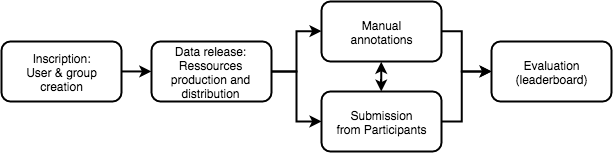

The diagram above was exported from draw.io. Its source (the exported page's mxGraphModel, read from the mxfile embedded in the PNG):
<mxGraphModel dx="829" dy="697" grid="1" gridSize="10" guides="1" tooltips="1" connect="1" fold="1" page="1" pageScale="1" pageWidth="630" pageHeight="170" background="#ffffff" math="0">
  <root>
    <mxCell id="0" />
    <mxCell id="1" parent="0" />
    <mxCell id="2" value="&lt;div&gt;Inscription:&lt;/div&gt;&lt;div&gt;User &amp;amp; group&lt;/div&gt;&lt;div&gt;creation&lt;/div&gt;" style="rounded=1;whiteSpace=wrap;html=1;strokeWidth=2;" vertex="1" parent="1">
      <mxGeometry x="10" y="-120" width="120" height="60" as="geometry" />
    </mxCell>
    <mxCell id="3" value="Data release:&lt;div&gt;Ressources production and distribution&lt;/div&gt;" style="rounded=1;whiteSpace=wrap;html=1;strokeWidth=2;" vertex="1" parent="1">
      <mxGeometry x="160" y="-120" width="120" height="60" as="geometry" />
    </mxCell>
    <mxCell id="4" value="Submission&lt;div&gt;from Participants&lt;/div&gt;" style="rounded=1;whiteSpace=wrap;html=1;strokeWidth=2;" vertex="1" parent="1">
      <mxGeometry x="330" y="-70" width="120" height="60" as="geometry" />
    </mxCell>
    <mxCell id="5" value="&lt;div&gt;Manual&lt;/div&gt;&lt;div&gt;&lt;span&gt;annotations&lt;/span&gt;&lt;/div&gt;" style="rounded=1;whiteSpace=wrap;html=1;strokeWidth=2;" vertex="1" parent="1">
      <mxGeometry x="330" y="-160" width="120" height="60" as="geometry" />
    </mxCell>
    <mxCell id="6" value="Evaluation&lt;div&gt;(leaderboard)&lt;/div&gt;" style="rounded=1;whiteSpace=wrap;html=1;strokeWidth=2;" vertex="1" parent="1">
      <mxGeometry x="500" y="-120" width="120" height="60" as="geometry" />
    </mxCell>
    <mxCell id="8" style="edgeStyle=orthogonalEdgeStyle;rounded=0;html=1;exitX=1;exitY=0.5;entryX=0;entryY=0.5;strokeWidth=2;" edge="1" parent="1" source="2" target="3">
      <mxGeometry relative="1" as="geometry" />
    </mxCell>
    <mxCell id="9" style="edgeStyle=orthogonalEdgeStyle;rounded=0;html=1;exitX=1;exitY=0.5;entryX=0;entryY=0.5;strokeWidth=2;" edge="1" parent="1" source="3" target="4">
      <mxGeometry relative="1" as="geometry" />
    </mxCell>
    <mxCell id="10" style="edgeStyle=orthogonalEdgeStyle;rounded=0;html=1;exitX=0.5;exitY=0;entryX=0.5;entryY=1;strokeWidth=2;startArrow=classic;startFill=1;" edge="1" parent="1" source="4" target="5">
      <mxGeometry relative="1" as="geometry">
        <Array as="points">
          <mxPoint x="390" y="-90" />
          <mxPoint x="390" y="-90" />
        </Array>
      </mxGeometry>
    </mxCell>
    <mxCell id="13" style="edgeStyle=orthogonalEdgeStyle;rounded=0;html=1;exitX=1;exitY=0.5;strokeWidth=2;" edge="1" parent="1" source="5">
      <mxGeometry relative="1" as="geometry">
        <mxPoint x="500" y="-90" as="targetPoint" />
        <Array as="points">
          <mxPoint x="470" y="-130" />
          <mxPoint x="470" y="-90" />
        </Array>
      </mxGeometry>
    </mxCell>
    <mxCell id="19" style="edgeStyle=orthogonalEdgeStyle;rounded=0;html=1;exitX=1;exitY=0.5;entryX=0;entryY=0.5;strokeWidth=2;" edge="1" parent="1" source="3" target="5">
      <mxGeometry relative="1" as="geometry" />
    </mxCell>
    <mxCell id="20" style="edgeStyle=orthogonalEdgeStyle;rounded=0;html=1;exitX=1;exitY=0.5;entryX=0;entryY=0.5;strokeWidth=2;" edge="1" parent="1" source="4" target="6">
      <mxGeometry relative="1" as="geometry">
        <mxPoint x="529.8888888888889" y="-89.80555555555554" as="targetPoint" />
        <Array as="points">
          <mxPoint x="470" y="-40" />
          <mxPoint x="470" y="-90" />
        </Array>
      </mxGeometry>
    </mxCell>
  </root>
</mxGraphModel>